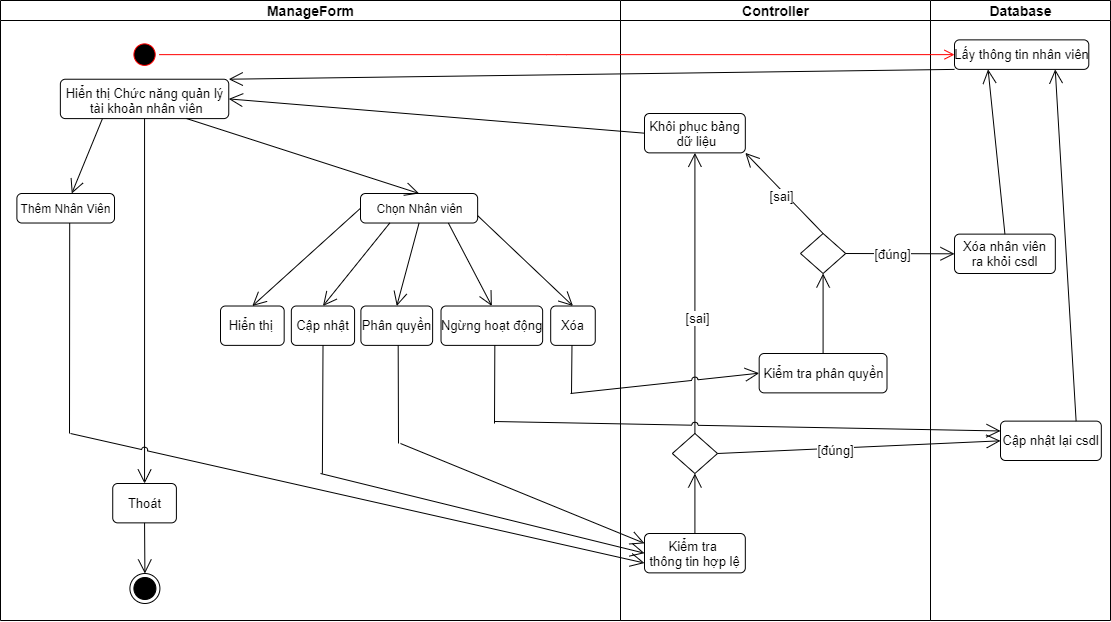

The diagram above was exported from draw.io. Its source (the exported page's mxGraphModel, read from the mxfile embedded in the PNG):
<mxGraphModel dx="2067" dy="720" grid="1" gridSize="10" guides="1" tooltips="1" connect="1" arrows="1" fold="1" page="1" pageScale="1" pageWidth="850" pageHeight="1100" background="#ffffff" math="0" shadow="0">
  <root>
    <mxCell id="0" />
    <mxCell id="1" parent="0" />
    <mxCell id="xoUdyQeyzD8FsTNoxObc-27" value="" style="group" parent="1" vertex="1" connectable="0">
      <mxGeometry x="-170" y="67" width="890.8153640649555" height="620" as="geometry" />
    </mxCell>
    <mxCell id="xoUdyQeyzD8FsTNoxObc-26" value="&lt;font style=&quot;font-size: 14px&quot;&gt;ManageForm&lt;/font&gt;" style="swimlane;html=1;startSize=20;" parent="xoUdyQeyzD8FsTNoxObc-27" vertex="1">
      <mxGeometry x="-190" width="620" height="620" as="geometry" />
    </mxCell>
    <mxCell id="xoUdyQeyzD8FsTNoxObc-6" value="&lt;font style=&quot;font-size: 13px&quot;&gt;Hiển thị Chức năng quản lý&lt;br&gt;&amp;nbsp;tài khoản nhân viên&lt;/font&gt;" style="html=1;align=center;verticalAlign=top;rounded=1;absoluteArcSize=1;arcSize=10;dashed=0;" parent="xoUdyQeyzD8FsTNoxObc-26" vertex="1">
      <mxGeometry x="59.86" y="78.7252380952381" width="168.39285714285714" height="39.36507936507937" as="geometry" />
    </mxCell>
    <mxCell id="xoUdyQeyzD8FsTNoxObc-12" value="Thêm Nhân Viên" style="html=1;align=center;verticalAlign=middle;rounded=1;absoluteArcSize=1;arcSize=10;dashed=0;" parent="xoUdyQeyzD8FsTNoxObc-26" vertex="1">
      <mxGeometry x="16.393809523809526" y="192.9966666666667" width="97.61904761904762" height="29.523809523809526" as="geometry" />
    </mxCell>
    <mxCell id="xoUdyQeyzD8FsTNoxObc-1" value="" style="ellipse;html=1;shape=startState;fillColor=#000000;strokeColor=#ff0000;" parent="xoUdyQeyzD8FsTNoxObc-26" vertex="1">
      <mxGeometry x="129.4135714285714" y="39.36507936507937" width="29.285714285714278" height="29.523809523809526" as="geometry" />
    </mxCell>
    <mxCell id="xoUdyQeyzD8FsTNoxObc-13" value="Chọn Nhân viên" style="html=1;align=center;verticalAlign=middle;rounded=1;absoluteArcSize=1;arcSize=10;dashed=0;" parent="xoUdyQeyzD8FsTNoxObc-26" vertex="1">
      <mxGeometry x="359.9973395445134" y="192.99666666666667" width="117.14285714285711" height="29.523809523809526" as="geometry" />
    </mxCell>
    <mxCell id="xoUdyQeyzD8FsTNoxObc-17" value="Hiển thị&amp;nbsp;" style="html=1;align=center;verticalAlign=middle;rounded=1;absoluteArcSize=1;arcSize=10;dashed=0;fontSize=13;" parent="xoUdyQeyzD8FsTNoxObc-26" vertex="1">
      <mxGeometry x="219.99586956521733" y="305.50682539682543" width="63.665869565217385" height="39.36507936507937" as="geometry" />
    </mxCell>
    <mxCell id="xoUdyQeyzD8FsTNoxObc-18" value="Cập nhật" style="html=1;align=center;verticalAlign=middle;rounded=1;absoluteArcSize=1;arcSize=10;dashed=0;fontSize=13;" parent="xoUdyQeyzD8FsTNoxObc-26" vertex="1">
      <mxGeometry x="290.8367391304347" y="305.50682539682543" width="63.238043478260856" height="39.36507936507937" as="geometry" />
    </mxCell>
    <mxCell id="xoUdyQeyzD8FsTNoxObc-19" value="Phân quyền" style="html=1;align=center;verticalAlign=middle;rounded=1;absoluteArcSize=1;arcSize=10;dashed=0;fontSize=13;" parent="xoUdyQeyzD8FsTNoxObc-26" vertex="1">
      <mxGeometry x="360.39681508643264" y="305.50682539682543" width="71.73217391304347" height="39.36507936507937" as="geometry" />
    </mxCell>
    <mxCell id="xoUdyQeyzD8FsTNoxObc-20" value="Ngừng hoạt động" style="html=1;align=center;verticalAlign=middle;rounded=1;absoluteArcSize=1;arcSize=10;dashed=0;fontSize=13;" parent="xoUdyQeyzD8FsTNoxObc-26" vertex="1">
      <mxGeometry x="440.52" y="305.51" width="101.62" height="39.37" as="geometry" />
    </mxCell>
    <mxCell id="xoUdyQeyzD8FsTNoxObc-21" value="Xóa" style="html=1;align=center;verticalAlign=middle;rounded=1;absoluteArcSize=1;arcSize=10;dashed=0;fontSize=13;" parent="xoUdyQeyzD8FsTNoxObc-26" vertex="1">
      <mxGeometry x="550.1943844944996" y="305.50682539682543" width="44.565217391304344" height="39.36507936507937" as="geometry" />
    </mxCell>
    <mxCell id="xoUdyQeyzD8FsTNoxObc-36" value="" style="endArrow=none;endFill=0;endSize=12;html=1;exitX=0.5;exitY=1;exitDx=0;exitDy=0;" parent="xoUdyQeyzD8FsTNoxObc-26" edge="1">
      <mxGeometry width="160" relative="1" as="geometry">
        <mxPoint x="322.5057608695653" y="344.87190476190483" as="sourcePoint" />
        <mxPoint x="321.87" y="473.1" as="targetPoint" />
      </mxGeometry>
    </mxCell>
    <mxCell id="xoUdyQeyzD8FsTNoxObc-37" value="" style="endArrow=open;endFill=1;endSize=12;html=1;fontSize=13;entryX=0;entryY=0.25;entryDx=0;entryDy=0;" parent="xoUdyQeyzD8FsTNoxObc-26" target="xoUdyQeyzD8FsTNoxObc-31" edge="1">
      <mxGeometry width="160" relative="1" as="geometry">
        <mxPoint x="400" y="443" as="sourcePoint" />
        <mxPoint x="602.9784337349397" y="399.99500000000006" as="targetPoint" />
      </mxGeometry>
    </mxCell>
    <mxCell id="xoUdyQeyzD8FsTNoxObc-46" value="" style="endArrow=none;endFill=0;endSize=12;html=1;exitX=0.5;exitY=1;exitDx=0;exitDy=0;" parent="xoUdyQeyzD8FsTNoxObc-26" edge="1">
      <mxGeometry width="160" relative="1" as="geometry">
        <mxPoint x="494.3299999999999" y="344.88" as="sourcePoint" />
        <mxPoint x="494" y="423" as="targetPoint" />
      </mxGeometry>
    </mxCell>
    <mxCell id="xoUdyQeyzD8FsTNoxObc-63" value="" style="endArrow=open;endFill=1;endSize=12;html=1;fontSize=13;entryX=0.5;entryY=0;entryDx=0;entryDy=0;exitX=0;exitY=0.5;exitDx=0;exitDy=0;" parent="xoUdyQeyzD8FsTNoxObc-26" source="xoUdyQeyzD8FsTNoxObc-13" target="xoUdyQeyzD8FsTNoxObc-17" edge="1">
      <mxGeometry width="160" relative="1" as="geometry">
        <mxPoint x="251.828804347826" y="268.25" as="sourcePoint" />
        <mxPoint x="298.53" y="303.11" as="targetPoint" />
      </mxGeometry>
    </mxCell>
    <mxCell id="xoUdyQeyzD8FsTNoxObc-64" value="" style="endArrow=open;endFill=1;endSize=12;html=1;fontSize=13;entryX=0.5;entryY=0;entryDx=0;entryDy=0;exitX=0.25;exitY=1;exitDx=0;exitDy=0;" parent="xoUdyQeyzD8FsTNoxObc-26" source="xoUdyQeyzD8FsTNoxObc-13" target="xoUdyQeyzD8FsTNoxObc-18" edge="1">
      <mxGeometry width="160" relative="1" as="geometry">
        <mxPoint x="322.65499999999975" y="264.9999999999998" as="sourcePoint" />
        <mxPoint x="261.828804347826" y="315.50682539682543" as="targetPoint" />
      </mxGeometry>
    </mxCell>
    <mxCell id="xoUdyQeyzD8FsTNoxObc-65" value="" style="endArrow=open;endFill=1;endSize=12;html=1;fontSize=13;entryX=0.5;entryY=0;entryDx=0;entryDy=0;exitX=0.5;exitY=1;exitDx=0;exitDy=0;" parent="xoUdyQeyzD8FsTNoxObc-26" source="xoUdyQeyzD8FsTNoxObc-13" target="xoUdyQeyzD8FsTNoxObc-19" edge="1">
      <mxGeometry width="160" relative="1" as="geometry">
        <mxPoint x="396.5364999999997" y="264.9999999999998" as="sourcePoint" />
        <mxPoint x="271.828804347826" y="325.50682539682543" as="targetPoint" />
      </mxGeometry>
    </mxCell>
    <mxCell id="xoUdyQeyzD8FsTNoxObc-66" value="" style="endArrow=open;endFill=1;endSize=12;html=1;fontSize=13;entryX=0.5;entryY=0;entryDx=0;entryDy=0;exitX=0.75;exitY=1;exitDx=0;exitDy=0;" parent="xoUdyQeyzD8FsTNoxObc-26" source="xoUdyQeyzD8FsTNoxObc-13" target="xoUdyQeyzD8FsTNoxObc-20" edge="1">
      <mxGeometry width="160" relative="1" as="geometry">
        <mxPoint x="490.56749999999965" y="268" as="sourcePoint" />
        <mxPoint x="406.26290204295424" y="315.50682539682543" as="targetPoint" />
      </mxGeometry>
    </mxCell>
    <mxCell id="xoUdyQeyzD8FsTNoxObc-67" value="" style="endArrow=open;endFill=1;endSize=12;html=1;fontSize=13;entryX=0.5;entryY=0;entryDx=0;entryDy=0;exitX=1;exitY=0.75;exitDx=0;exitDy=0;" parent="xoUdyQeyzD8FsTNoxObc-26" target="xoUdyQeyzD8FsTNoxObc-21" edge="1" source="xoUdyQeyzD8FsTNoxObc-13">
      <mxGeometry width="160" relative="1" as="geometry">
        <mxPoint x="572.53" y="269.11" as="sourcePoint" />
        <mxPoint x="416.26290204295424" y="325.50682539682543" as="targetPoint" />
      </mxGeometry>
    </mxCell>
    <mxCell id="xoUdyQeyzD8FsTNoxObc-70" value="" style="endArrow=open;endFill=1;endSize=12;html=1;exitX=0.25;exitY=1;exitDx=0;exitDy=0;" parent="xoUdyQeyzD8FsTNoxObc-26" target="xoUdyQeyzD8FsTNoxObc-12" edge="1" source="xoUdyQeyzD8FsTNoxObc-6">
      <mxGeometry width="160" relative="1" as="geometry">
        <mxPoint x="66.38999999999999" y="164" as="sourcePoint" />
        <mxPoint x="154.05642857142846" y="168.74" as="targetPoint" />
      </mxGeometry>
    </mxCell>
    <mxCell id="xoUdyQeyzD8FsTNoxObc-71" value="" style="endArrow=open;endFill=1;endSize=12;html=1;entryX=0.5;entryY=0;entryDx=0;entryDy=0;exitX=0.75;exitY=1;exitDx=0;exitDy=0;" parent="xoUdyQeyzD8FsTNoxObc-26" source="xoUdyQeyzD8FsTNoxObc-6" target="xoUdyQeyzD8FsTNoxObc-13" edge="1">
      <mxGeometry width="160" relative="1" as="geometry">
        <mxPoint x="418.568768115942" y="163.75" as="sourcePoint" />
        <mxPoint x="164.05642857142846" y="178.74" as="targetPoint" />
      </mxGeometry>
    </mxCell>
    <mxCell id="xoUdyQeyzD8FsTNoxObc-72" value="" style="endArrow=none;endFill=0;endSize=12;html=1;exitX=0.5;exitY=1;exitDx=0;exitDy=0;" parent="xoUdyQeyzD8FsTNoxObc-26" edge="1">
      <mxGeometry width="160" relative="1" as="geometry">
        <mxPoint x="69.20333333333315" y="222.5204761904762" as="sourcePoint" />
        <mxPoint x="69" y="433" as="targetPoint" />
      </mxGeometry>
    </mxCell>
    <mxCell id="xoUdyQeyzD8FsTNoxObc-34" value="" style="endArrow=none;endFill=0;endSize=12;html=1;exitX=0.5;exitY=1;exitDx=0;exitDy=0;" parent="xoUdyQeyzD8FsTNoxObc-26" edge="1">
      <mxGeometry width="160" relative="1" as="geometry">
        <mxPoint x="397.67576086956524" y="345.0019047619048" as="sourcePoint" />
        <mxPoint x="398" y="443" as="targetPoint" />
      </mxGeometry>
    </mxCell>
    <mxCell id="xoUdyQeyzD8FsTNoxObc-76" value="Thoát" style="html=1;align=center;verticalAlign=middle;rounded=1;absoluteArcSize=1;arcSize=10;dashed=0;fontSize=13;" parent="xoUdyQeyzD8FsTNoxObc-26" vertex="1">
      <mxGeometry x="112.22586956521735" y="482.99682539682544" width="63.665869565217385" height="39.36507936507937" as="geometry" />
    </mxCell>
    <mxCell id="xoUdyQeyzD8FsTNoxObc-75" value="" style="endArrow=open;endFill=1;endSize=12;html=1;fontSize=13;entryX=0.5;entryY=0;entryDx=0;entryDy=0;jumpStyle=arc;" parent="xoUdyQeyzD8FsTNoxObc-26" source="xoUdyQeyzD8FsTNoxObc-6" target="xoUdyQeyzD8FsTNoxObc-76" edge="1">
      <mxGeometry width="160" relative="1" as="geometry">
        <mxPoint x="141.98919999999976" y="163.35500000000013" as="sourcePoint" />
        <mxPoint x="142" y="473" as="targetPoint" />
      </mxGeometry>
    </mxCell>
    <mxCell id="xoUdyQeyzD8FsTNoxObc-77" value="" style="ellipse;html=1;shape=endState;fillColor=#000000;strokeColor=#000000;fontSize=13;align=center;" parent="xoUdyQeyzD8FsTNoxObc-26" vertex="1">
      <mxGeometry x="129.41000000000003" y="573" width="30" height="30" as="geometry" />
    </mxCell>
    <mxCell id="xoUdyQeyzD8FsTNoxObc-78" value="" style="endArrow=open;endFill=1;endSize=12;html=1;fontSize=13;exitX=0.5;exitY=1;exitDx=0;exitDy=0;entryX=0.5;entryY=0;entryDx=0;entryDy=0;" parent="xoUdyQeyzD8FsTNoxObc-26" source="xoUdyQeyzD8FsTNoxObc-76" target="xoUdyQeyzD8FsTNoxObc-77" edge="1">
      <mxGeometry width="160" relative="1" as="geometry">
        <mxPoint x="480" y="413" as="sourcePoint" />
        <mxPoint x="640" y="413" as="targetPoint" />
      </mxGeometry>
    </mxCell>
    <mxCell id="xoUdyQeyzD8FsTNoxObc-23" value="&lt;font style=&quot;font-size: 14px&quot;&gt;Controller&lt;/font&gt;" style="swimlane;html=1;startSize=20;" parent="xoUdyQeyzD8FsTNoxObc-27" vertex="1">
      <mxGeometry x="430" width="310" height="620" as="geometry" />
    </mxCell>
    <mxCell id="xoUdyQeyzD8FsTNoxObc-31" value="Kiểm tra &lt;br&gt;thông tin hợp lệ" style="html=1;align=center;verticalAlign=middle;rounded=1;absoluteArcSize=1;arcSize=10;dashed=0;fontSize=13;" parent="xoUdyQeyzD8FsTNoxObc-23" vertex="1">
      <mxGeometry x="23.999999999999996" y="533" width="100.82" height="39.37" as="geometry" />
    </mxCell>
    <mxCell id="xoUdyQeyzD8FsTNoxObc-38" value="" style="rhombus;fontSize=13;align=center;" parent="xoUdyQeyzD8FsTNoxObc-23" vertex="1">
      <mxGeometry x="51.81999999999999" y="433" width="45.18" height="40" as="geometry" />
    </mxCell>
    <mxCell id="xoUdyQeyzD8FsTNoxObc-39" value="" style="endArrow=open;endFill=1;endSize=12;html=1;fontSize=13;exitX=0.5;exitY=0;exitDx=0;exitDy=0;entryX=0.5;entryY=1;entryDx=0;entryDy=0;" parent="xoUdyQeyzD8FsTNoxObc-23" source="xoUdyQeyzD8FsTNoxObc-31" target="xoUdyQeyzD8FsTNoxObc-38" edge="1">
      <mxGeometry width="160" relative="1" as="geometry">
        <mxPoint x="-36" y="420" as="sourcePoint" />
        <mxPoint x="124" y="420" as="targetPoint" />
      </mxGeometry>
    </mxCell>
    <mxCell id="xoUdyQeyzD8FsTNoxObc-42" value="Khôi phục bảng&lt;br&gt;&amp;nbsp;dữ liệu" style="html=1;align=center;verticalAlign=middle;rounded=1;absoluteArcSize=1;arcSize=10;dashed=0;fontSize=13;" parent="xoUdyQeyzD8FsTNoxObc-23" vertex="1">
      <mxGeometry x="24" y="113" width="100.82" height="39.37" as="geometry" />
    </mxCell>
    <mxCell id="xoUdyQeyzD8FsTNoxObc-43" value="" style="endArrow=open;endFill=1;endSize=12;html=1;fontSize=13;exitX=0.5;exitY=0;exitDx=0;exitDy=0;entryX=0.5;entryY=1;entryDx=0;entryDy=0;" parent="xoUdyQeyzD8FsTNoxObc-23" source="xoUdyQeyzD8FsTNoxObc-38" target="xoUdyQeyzD8FsTNoxObc-42" edge="1">
      <mxGeometry width="160" relative="1" as="geometry">
        <mxPoint x="34" y="310.32" as="sourcePoint" />
        <mxPoint x="220.99536406495554" y="230.00499999999994" as="targetPoint" />
      </mxGeometry>
    </mxCell>
    <mxCell id="xoUdyQeyzD8FsTNoxObc-44" value="[sai]" style="edgeLabel;html=1;align=center;verticalAlign=middle;resizable=0;points=[];fontSize=13;" parent="xoUdyQeyzD8FsTNoxObc-43" vertex="1" connectable="0">
      <mxGeometry x="-0.1727" y="-2" relative="1" as="geometry">
        <mxPoint as="offset" />
      </mxGeometry>
    </mxCell>
    <mxCell id="xoUdyQeyzD8FsTNoxObc-47" value="" style="endArrow=open;endFill=1;endSize=12;html=1;fontSize=13;jumpStyle=arc;entryX=0;entryY=0.25;entryDx=0;entryDy=0;" parent="xoUdyQeyzD8FsTNoxObc-23" target="xoUdyQeyzD8FsTNoxObc-32" edge="1">
      <mxGeometry width="160" relative="1" as="geometry">
        <mxPoint x="-126" y="421" as="sourcePoint" />
        <mxPoint x="380" y="421" as="targetPoint" />
      </mxGeometry>
    </mxCell>
    <mxCell id="xoUdyQeyzD8FsTNoxObc-48" value="" style="rhombus;fontSize=13;align=center;" parent="xoUdyQeyzD8FsTNoxObc-23" vertex="1">
      <mxGeometry x="179.99999999999994" y="233" width="45.18" height="40" as="geometry" />
    </mxCell>
    <mxCell id="xoUdyQeyzD8FsTNoxObc-55" value="" style="endArrow=open;endFill=1;endSize=12;html=1;fontSize=13;exitX=0.5;exitY=0;exitDx=0;exitDy=0;entryX=1;entryY=1;entryDx=0;entryDy=0;" parent="xoUdyQeyzD8FsTNoxObc-23" source="xoUdyQeyzD8FsTNoxObc-48" target="xoUdyQeyzD8FsTNoxObc-42" edge="1">
      <mxGeometry width="160" relative="1" as="geometry">
        <mxPoint x="-86" y="310" as="sourcePoint" />
        <mxPoint x="74" y="310" as="targetPoint" />
      </mxGeometry>
    </mxCell>
    <mxCell id="xoUdyQeyzD8FsTNoxObc-56" value="[sai]" style="edgeLabel;html=1;align=center;verticalAlign=middle;resizable=0;points=[];fontSize=13;" parent="xoUdyQeyzD8FsTNoxObc-55" vertex="1" connectable="0">
      <mxGeometry x="0.1955" y="2" relative="1" as="geometry">
        <mxPoint x="5.52" y="9.15" as="offset" />
      </mxGeometry>
    </mxCell>
    <mxCell id="xoUdyQeyzD8FsTNoxObc-57" value="Kiểm tra phân quyền" style="html=1;align=center;verticalAlign=middle;rounded=1;absoluteArcSize=1;arcSize=10;dashed=0;fontSize=13;" parent="xoUdyQeyzD8FsTNoxObc-23" vertex="1">
      <mxGeometry x="138.68" y="353" width="127.82" height="39.37" as="geometry" />
    </mxCell>
    <mxCell id="xoUdyQeyzD8FsTNoxObc-60" value="" style="endArrow=open;endFill=1;endSize=12;html=1;fontSize=13;exitX=0.5;exitY=0;exitDx=0;exitDy=0;entryX=0.5;entryY=1;entryDx=0;entryDy=0;" parent="xoUdyQeyzD8FsTNoxObc-23" source="xoUdyQeyzD8FsTNoxObc-57" target="xoUdyQeyzD8FsTNoxObc-48" edge="1">
      <mxGeometry width="160" relative="1" as="geometry">
        <mxPoint x="20" y="243" as="sourcePoint" />
        <mxPoint x="180" y="243" as="targetPoint" />
      </mxGeometry>
    </mxCell>
    <mxCell id="xoUdyQeyzD8FsTNoxObc-45" value="" style="endArrow=open;endFill=1;endSize=12;html=1;fontSize=13;exitX=0;exitY=0.5;exitDx=0;exitDy=0;entryX=1;entryY=0.5;entryDx=0;entryDy=0;" parent="xoUdyQeyzD8FsTNoxObc-27" source="xoUdyQeyzD8FsTNoxObc-42" target="xoUdyQeyzD8FsTNoxObc-6" edge="1">
      <mxGeometry width="160" relative="1" as="geometry">
        <mxPoint x="334" y="170" as="sourcePoint" />
        <mxPoint x="494" y="170" as="targetPoint" />
      </mxGeometry>
    </mxCell>
    <mxCell id="xoUdyQeyzD8FsTNoxObc-50" value="Xóa nhân viên&lt;br&gt;ra khỏi csdl" style="html=1;align=center;verticalAlign=middle;rounded=1;absoluteArcSize=1;arcSize=10;dashed=0;fontSize=13;" parent="xoUdyQeyzD8FsTNoxObc-27" vertex="1">
      <mxGeometry x="764.0053640649555" y="233.63" width="100.82" height="39.37" as="geometry" />
    </mxCell>
    <mxCell id="xoUdyQeyzD8FsTNoxObc-49" value="" style="endArrow=open;endFill=1;endSize=12;html=1;fontSize=13;exitX=1;exitY=0.5;exitDx=0;exitDy=0;entryX=0;entryY=0.5;entryDx=0;entryDy=0;" parent="xoUdyQeyzD8FsTNoxObc-27" source="xoUdyQeyzD8FsTNoxObc-48" target="xoUdyQeyzD8FsTNoxObc-50" edge="1">
      <mxGeometry width="160" relative="1" as="geometry">
        <mxPoint x="604" y="380" as="sourcePoint" />
        <mxPoint x="674" y="380" as="targetPoint" />
      </mxGeometry>
    </mxCell>
    <mxCell id="xoUdyQeyzD8FsTNoxObc-54" value="[đúng]" style="edgeLabel;html=1;align=center;verticalAlign=middle;resizable=0;points=[];fontSize=13;" parent="xoUdyQeyzD8FsTNoxObc-49" vertex="1" connectable="0">
      <mxGeometry x="-0.3752" y="-2" relative="1" as="geometry">
        <mxPoint x="11.81" y="-1.9" as="offset" />
      </mxGeometry>
    </mxCell>
    <mxCell id="xoUdyQeyzD8FsTNoxObc-32" value="Cập nhật lại csdl" style="html=1;align=center;verticalAlign=middle;rounded=1;absoluteArcSize=1;arcSize=10;dashed=0;fontSize=13;" parent="xoUdyQeyzD8FsTNoxObc-27" vertex="1">
      <mxGeometry x="809.9953640649555" y="420.63" width="100.82" height="39.37" as="geometry" />
    </mxCell>
    <mxCell id="xoUdyQeyzD8FsTNoxObc-40" value="" style="endArrow=open;endFill=1;endSize=12;html=1;fontSize=13;exitX=1;exitY=0.5;exitDx=0;exitDy=0;entryX=0;entryY=0.5;entryDx=0;entryDy=0;" parent="xoUdyQeyzD8FsTNoxObc-27" source="xoUdyQeyzD8FsTNoxObc-38" target="xoUdyQeyzD8FsTNoxObc-32" edge="1">
      <mxGeometry width="160" relative="1" as="geometry">
        <mxPoint x="514.4100000000003" y="470" as="sourcePoint" />
        <mxPoint x="514.4100000000003" y="410" as="targetPoint" />
      </mxGeometry>
    </mxCell>
    <mxCell id="xoUdyQeyzD8FsTNoxObc-41" value="[đúng]" style="edgeLabel;html=1;align=center;verticalAlign=middle;resizable=0;points=[];fontSize=13;" parent="xoUdyQeyzD8FsTNoxObc-40" vertex="1" connectable="0">
      <mxGeometry x="-0.1727" y="-2" relative="1" as="geometry">
        <mxPoint as="offset" />
      </mxGeometry>
    </mxCell>
    <mxCell id="xoUdyQeyzD8FsTNoxObc-35" value="" style="endArrow=open;endFill=1;endSize=12;html=1;fontSize=13;entryX=0;entryY=0.5;entryDx=0;entryDy=0;" parent="1" target="xoUdyQeyzD8FsTNoxObc-31" edge="1">
      <mxGeometry width="160" relative="1" as="geometry">
        <mxPoint x="-40" y="540" as="sourcePoint" />
        <mxPoint x="376" y="297" as="targetPoint" />
      </mxGeometry>
    </mxCell>
    <mxCell id="xoUdyQeyzD8FsTNoxObc-51" value="" style="endArrow=none;endFill=0;endSize=12;html=1;exitX=0.5;exitY=1;exitDx=0;exitDy=0;" parent="1" edge="1">
      <mxGeometry width="160" relative="1" as="geometry">
        <mxPoint x="211.47699319015146" y="411.87190476190483" as="sourcePoint" />
        <mxPoint x="211" y="460" as="targetPoint" />
      </mxGeometry>
    </mxCell>
    <mxCell id="xoUdyQeyzD8FsTNoxObc-52" value="" style="endArrow=open;endFill=1;endSize=12;html=1;fontSize=13;jumpStyle=arc;entryX=0;entryY=0.5;entryDx=0;entryDy=0;" parent="1" target="xoUdyQeyzD8FsTNoxObc-57" edge="1">
      <mxGeometry width="160" relative="1" as="geometry">
        <mxPoint x="210" y="460" as="sourcePoint" />
        <mxPoint x="400" y="426" as="targetPoint" />
      </mxGeometry>
    </mxCell>
    <mxCell id="xoUdyQeyzD8FsTNoxObc-25" value="&lt;font style=&quot;font-size: 14px&quot;&gt;Database&lt;/font&gt;" style="swimlane;html=1;startSize=20;" parent="1" vertex="1">
      <mxGeometry x="570" y="67" width="180" height="620" as="geometry" />
    </mxCell>
    <mxCell id="xoUdyQeyzD8FsTNoxObc-28" value="Lấy thông tin nhân viên" style="html=1;align=center;verticalAlign=middle;rounded=1;absoluteArcSize=1;arcSize=10;dashed=0;fontSize=13;" parent="xoUdyQeyzD8FsTNoxObc-25" vertex="1">
      <mxGeometry x="24.004523809523796" y="39.36507936507937" width="134.29452380952372" height="29.523809523809526" as="geometry" />
    </mxCell>
    <mxCell id="xoUdyQeyzD8FsTNoxObc-29" value="" style="endArrow=open;endFill=1;endSize=12;html=1;exitX=0;exitY=1;exitDx=0;exitDy=0;entryX=1;entryY=0;entryDx=0;entryDy=0;" parent="1" source="xoUdyQeyzD8FsTNoxObc-28" target="xoUdyQeyzD8FsTNoxObc-6" edge="1">
      <mxGeometry width="160" relative="1" as="geometry">
        <mxPoint x="28.89880952380949" y="234.3015873015872" as="sourcePoint" />
        <mxPoint x="169.22619047619054" y="283.5079365079364" as="targetPoint" />
      </mxGeometry>
    </mxCell>
    <mxCell id="xoUdyQeyzD8FsTNoxObc-2" value="" style="edgeStyle=orthogonalEdgeStyle;html=1;verticalAlign=bottom;endArrow=open;endSize=8;strokeColor=#ff0000;entryX=0;entryY=0.5;entryDx=0;entryDy=0;" parent="1" source="xoUdyQeyzD8FsTNoxObc-1" target="xoUdyQeyzD8FsTNoxObc-28" edge="1">
      <mxGeometry relative="1" as="geometry">
        <mxPoint x="-18.690476190476176" y="214.61904761904765" as="targetPoint" />
      </mxGeometry>
    </mxCell>
    <mxCell id="xoUdyQeyzD8FsTNoxObc-53" value="" style="endArrow=open;endFill=1;endSize=12;html=1;fontSize=13;exitX=0.5;exitY=0;exitDx=0;exitDy=0;entryX=0.25;entryY=1;entryDx=0;entryDy=0;" parent="1" source="xoUdyQeyzD8FsTNoxObc-50" target="xoUdyQeyzD8FsTNoxObc-28" edge="1">
      <mxGeometry width="160" relative="1" as="geometry">
        <mxPoint x="274" y="377" as="sourcePoint" />
        <mxPoint x="434" y="377" as="targetPoint" />
      </mxGeometry>
    </mxCell>
    <mxCell id="xoUdyQeyzD8FsTNoxObc-33" value="" style="endArrow=open;endFill=1;endSize=12;html=1;exitX=0.75;exitY=0;exitDx=0;exitDy=0;entryX=0.75;entryY=1;entryDx=0;entryDy=0;" parent="1" source="xoUdyQeyzD8FsTNoxObc-32" target="xoUdyQeyzD8FsTNoxObc-28" edge="1">
      <mxGeometry width="160" relative="1" as="geometry">
        <mxPoint x="557.6453640649555" y="466.68499999999995" as="sourcePoint" />
        <mxPoint x="662.5653640649556" y="366.68499999999995" as="targetPoint" />
      </mxGeometry>
    </mxCell>
    <mxCell id="xoUdyQeyzD8FsTNoxObc-74" value="" style="endArrow=open;endFill=1;endSize=12;html=1;fontSize=13;entryX=0;entryY=0.75;entryDx=0;entryDy=0;jumpStyle=arc;" parent="1" target="xoUdyQeyzD8FsTNoxObc-31" edge="1">
      <mxGeometry width="160" relative="1" as="geometry">
        <mxPoint x="-290" y="500" as="sourcePoint" />
        <mxPoint x="190" y="430" as="targetPoint" />
      </mxGeometry>
    </mxCell>
  </root>
</mxGraphModel>